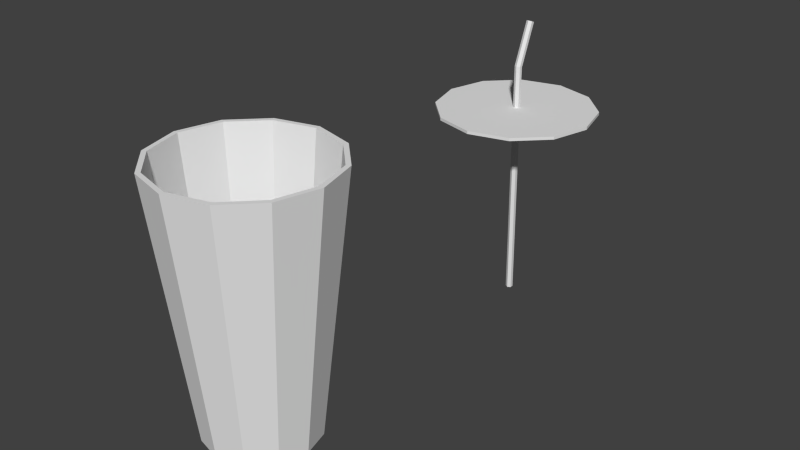 # Source: DrinkParts.blend  (saved by Blender 2.72.0; exported with 4.5.12 LTS)
import bpy
from mathutils import Matrix  # noqa: F401  (used for matrix-valued properties, if any)

bpy.ops.wm.read_factory_settings(use_empty=True)
scene = bpy.context.scene
scene.name = 'Scene'

# ---- collections
col_collection_1 = bpy.data.collections.new('Collection 1'); scene.collection.children.link(col_collection_1)

# ---- materials (node trees are filled in below, after node groups)
mat_drink = bpy.data.materials.new('Drink')
mat_drink.alpha_threshold = 0.0
mat_drink.use_transparent_shadow = False
mat_drink.roughness = 0.5
mat_drink_001 = bpy.data.materials.new('Drink.001')
mat_drink_001.alpha_threshold = 0.0
mat_drink_001.use_transparent_shadow = False
mat_drink_001.roughness = 0.5

# ---- material node trees

# ---- world
world_world = bpy.data.worlds.new('World'); scene.world = world_world
world_world.color = (0.05088, 0.05088, 0.05088)
world_world.use_sun_shadow = False
world_world.sun_shadow_jitter_overblur = 0.0
world_world.cycles.sampling_method = 'MANUAL'
world_world.cycles.sample_map_resolution = 256

# ---- meshes
me_cylinder = bpy.data.meshes.new('Cylinder')
me_cylinder.from_pydata([(-1.07e-06, -0.3467, 0.1461), (-1.647e-06, 0.3408, 0.225), (-0.07306, -0.3467, 0.1265), (-0.1125, 0.3408, 0.1949), (-0.1265, -0.3467, 0.07306), (-0.1949, 0.3408, 0.1125), (-0.1461, -0.3467, -3.343e-06), (-0.225, 0.3408, -1.671e-06), (-0.1265, -0.3467, -0.07306), (-0.1949, 0.3408, -0.1125), (-0.07306, -0.3467, -0.1265), (-0.1125, 0.3408, -0.1949), (1.042e-06, -0.3467, -0.1461), (1.605e-06, 0.3408, -0.225), (0.07306, -0.3467, -0.1265), (0.1125, 0.3408, -0.1949), (0.1265, -0.3467, -0.07306), (0.1949, 0.3408, -0.1125), (0.1461, -0.3467, -1.27e-06), (0.225, 0.3408, 1.521e-06), (0.1265, -0.3467, 0.07306), (0.1949, 0.3408, 0.1125), (0.07306, -0.3467, 0.1265), (0.1125, 0.3408, 0.1949), (-1.557e-06, 0.3408, 0.2126), (-0.1063, 0.3408, 0.1841), (-0.1841, 0.3408, 0.1063), (-0.2126, 0.3408, -1.582e-06), (-0.1841, 0.3408, -0.1063), (-0.1063, 0.3408, -0.1841), (1.517e-06, 0.3408, -0.2126), (0.1063, 0.3408, -0.1841), (0.1841, 0.3408, -0.1063), (0.2126, 0.3408, 1.434e-06), (0.1841, 0.3408, 0.1063), (0.1063, 0.3408, 0.1841), (-1.034e-06, -0.325, 0.1414), (-0.07069, -0.325, 0.1224), (-0.1224, -0.325, 0.07069), (-0.1414, -0.325, 1.328e-06), (-0.1224, -0.325, -0.07068), (-0.07069, -0.325, -0.1224), (1.01e-06, -0.325, -0.1414), (0.07069, -0.325, -0.1224), (0.1224, -0.325, -0.07068), (0.1414, -0.325, 3.333e-06), (0.1224, -0.325, 0.07069), (0.07069, -0.325, 0.1224)], [], [(0, 1, 3, 2), (2, 3, 5, 4), (4, 5, 7, 6), (6, 7, 9, 8), (8, 9, 11, 10), (10, 11, 13, 12), (12, 13, 15, 14), (14, 15, 17, 16), (16, 17, 19, 18), (18, 19, 21, 20), (22, 23, 1, 0), (20, 21, 23, 22), (0, 2, 4, 6, 8, 10, 12, 14, 16, 18, 20, 22), (1, 23, 35, 24), (23, 21, 34, 35), (21, 19, 33, 34), (19, 17, 32, 33), (17, 15, 31, 32), (15, 13, 30, 31), (13, 11, 29, 30), (11, 9, 28, 29), (9, 7, 27, 28), (7, 5, 26, 27), (5, 3, 25, 26), (3, 1, 24, 25), (24, 35, 47, 36), (35, 34, 46, 47), (34, 33, 45, 46), (33, 32, 44, 45), (32, 31, 43, 44), (31, 30, 42, 43), (30, 29, 41, 42), (29, 28, 40, 41), (28, 27, 39, 40), (27, 26, 38, 39), (26, 25, 37, 38), (25, 24, 36, 37), (37, 36, 47, 46, 45, 44, 43, 42, 41, 40, 39, 38)])
_uv = me_cylinder.uv_layers.new(name='UVMap')
_uv.uv.foreach_set('vector', [0.7241, 0.3361, 0.7406, 0.8379, 0.6463, 0.8379, 0.6628, 0.3361, 0.6628, 0.3361, 0.6463, 0.8379, 0.565, 0.832, 0.61, 0.3323, 0.6952, 0.1299, 0.7402, 0.6296, 0.658, 0.6322, 0.6418, 0.1316, 0.6418, 0.1316, 0.658, 0.6322, 0.5636, 0.6322, 0.5805, 0.1316, 0.5805, 0.1316, 0.5636, 0.6322, 0.4824, 0.6296, 0.5278, 0.1299, 0.9416, -0.004406, 0.9802, 0.4928, 0.8934, 0.4921, 0.8853, -0.004874, 0.8853, -0.004874, 0.8934, 0.4921, 0.7997, 0.4921, 0.8244, -0.004874, 0.8244, -0.004874, 0.7997, 0.4921, 0.7242, 0.4928, 0.7754, -0.004406, 0.3134, 0.01813, 0.3585, 0.5181, 0.2763, 0.5217, 0.26, 0.0205, 0.26, 0.0205, 0.2763, 0.5217, 0.1819, 0.5217, 0.1987, 0.0205, 0.7775, 0.3323, 0.8228, 0.832, 0.7406, 0.8379, 0.7241, 0.3361, 0.1987, 0.0205, 0.1819, 0.5217, 0.1007, 0.5181, 0.146, 0.01813, 0.1666, 0.926, 0.1666, 0.8956, 0.1819, 0.8693, 0.2084, 0.8541, 0.2389, 0.8541, 0.2654, 0.8693, 0.2807, 0.8957, 0.2807, 0.9261, 0.2654, 0.9524, 0.2389, 0.9676, 0.2084, 0.9676, 0.1819, 0.9524, 0.2667, 0.5933, 0.3587, 0.6464, 0.3442, 0.6609, 0.2614, 0.6131, 0.3587, 0.6464, 0.4119, 0.7384, 0.392, 0.7438, 0.3442, 0.6609, 0.4119, 0.7384, 0.4119, 0.8447, 0.392, 0.8394, 0.392, 0.7438, 0.4119, 0.8447, 0.3587, 0.9367, 0.3442, 0.9222, 0.392, 0.8394, 0.3587, 0.9367, 0.2667, 0.9898, 0.2614, 0.97, 0.3442, 0.9222, 0.2667, 0.9898, 0.1605, 0.9898, 0.1658, 0.97, 0.2614, 0.97, 0.1605, 0.9898, 0.06844, 0.9367, 0.08295, 0.9222, 0.1658, 0.97, 0.06844, 0.9367, 0.01531, 0.8447, 0.03514, 0.8394, 0.08295, 0.9222, 0.01531, 0.8447, 0.01531, 0.7384, 0.03514, 0.7438, 0.03514, 0.8394, 0.01531, 0.7384, 0.06844, 0.6464, 0.08295, 0.6609, 0.03514, 0.7438, 0.06844, 0.6464, 0.1605, 0.5933, 0.1658, 0.6131, 0.08295, 0.6609, 0.1605, 0.5933, 0.2667, 0.5933, 0.2614, 0.6131, 0.1658, 0.6131, 0.3589, 0.7566, 0.368, 0.7566, 0.3665, 0.8561, 0.3604, 0.8561, 0.368, 0.7566, 0.3759, 0.7574, 0.3718, 0.8566, 0.3665, 0.8561, 0.3259, 0.7574, 0.3339, 0.7566, 0.3354, 0.8561, 0.3301, 0.8566, 0.3339, 0.7566, 0.343, 0.7566, 0.3415, 0.8561, 0.3354, 0.8561, 0.343, 0.7566, 0.3509, 0.7574, 0.3468, 0.8566, 0.3415, 0.8561, 0.3009, 0.8558, 0.293, 0.8566, 0.2915, 0.7571, 0.2968, 0.7566, 0.293, 0.8566, 0.2839, 0.8566, 0.2854, 0.7571, 0.2915, 0.7571, 0.2839, 0.8566, 0.2759, 0.8558, 0.2801, 0.7566, 0.2854, 0.7571, 0.3009, 0.7574, 0.3089, 0.7566, 0.3104, 0.8561, 0.3051, 0.8566, 0.3089, 0.7566, 0.318, 0.7566, 0.3165, 0.8561, 0.3104, 0.8561, 0.318, 0.7566, 0.3259, 0.7574, 0.3218, 0.8566, 0.3165, 0.8561, 0.3509, 0.7574, 0.3589, 0.7566, 0.3604, 0.8561, 0.3551, 0.8566, 0.2909, 0.8267, 0.3177, 0.8267, 0.3409, 0.8401, 0.3543, 0.8633, 0.3543, 0.8901, 0.3409, 0.9133, 0.3177, 0.9267, 0.2909, 0.9267, 0.2677, 0.9133, 0.2543, 0.8901, 0.2543, 0.8633, 0.2677, 0.8401])
me_cylinder.materials.append(mat_drink)
me_cylinder.use_remesh_preserve_volume = False
me_cylinder.use_remesh_preserve_attributes = False
me_cylinder.use_mirror_vertex_groups = False
me_cylinder.update()
me_cylinder_002 = bpy.data.meshes.new('Cylinder.002')
me_cylinder_002.from_pydata([(0.0, 0.1375, -0.34), (0.06875, 0.1191, -0.34), (0.1191, 0.06875, -0.34), (0.1375, -6.01e-09, -0.34), (0.1191, -0.06875, -0.34), (0.06875, -0.1191, -0.34), (2.076e-08, -0.1375, -0.34), (-0.06875, -0.1191, -0.34), (-0.1191, -0.06875, -0.34), (-0.1375, -6.393e-08, -0.34), (-0.1191, 0.06875, -0.34), (-0.06875, 0.1191, -0.34)], [], [(0, 11, 10, 9, 8, 7, 6, 5, 4, 3, 2, 1)])
_uv = me_cylinder_002.uv_layers.new(name='UVMap')
_uv.uv.foreach_set('vector', [0.0, 0.366, 0.134, 0.134, 0.366, 0.0, 0.634, 9.256e-08, 0.866, 0.134, 1.0, 0.366, 1.0, 0.634, 0.866, 0.866, 0.634, 1.0, 0.366, 1.0, 0.134, 0.866, 3.085e-08, 0.634])
me_cylinder_002.use_remesh_preserve_volume = False
me_cylinder_002.use_remesh_preserve_attributes = False
me_cylinder_002.use_mirror_vertex_groups = False
me_cylinder_002.update()
me_cylinder_001 = bpy.data.meshes.new('Cylinder.001')
me_cylinder_001.from_pydata([(-7.241e-08, -0.5376, 0.01208), (1.015e-08, 0.1465, 0.0007692), (-0.00866, -0.5376, 0.007076), (-0.00866, 0.1484, -0.003865), (-0.00866, -0.5376, -0.002924), (-0.00866, 0.1521, -0.01313), (7.454e-08, -0.5376, -0.007924), (1.464e-07, 0.154, -0.01777), (0.00866, -0.5376, -0.002924), (0.00866, 0.1521, -0.01313), (0.00866, -0.5376, 0.007076), (0.00866, 0.1484, -0.003865), (-4.786e-07, 0.263, 0.04794), (-0.008661, 0.2648, 0.04331), (-0.008661, 0.2686, 0.03404), (-3.423e-07, 0.2705, 0.02941), (0.00866, 0.2686, 0.03404), (0.00866, 0.2648, 0.04331), (-1.569e-06, 0.03436, 0.2169), (-0.1125, 0.03436, 0.1868), (-0.1949, 0.03436, 0.1044), (-0.225, 0.03436, -0.008064), (-0.1949, 0.03436, -0.1206), (-0.1125, 0.03436, -0.2029), (1.684e-06, 0.03436, -0.2331), (0.1125, 0.03436, -0.2029), (0.1949, 0.03436, -0.1206), (0.225, 0.03436, -0.008061), (0.1949, 0.03436, 0.1044), (0.1125, 0.03436, 0.1868), (-1.569e-06, 0.02596, 0.2169), (-0.1125, 0.02596, 0.1868), (-0.1949, 0.02596, 0.1044), (-0.225, 0.02596, -0.008065), (-0.1949, 0.02596, -0.1206), (-0.1125, 0.02596, -0.2029), (1.684e-06, 0.02596, -0.2331), (0.1125, 0.02596, -0.2029), (0.1949, 0.02596, -0.1206), (0.225, 0.02596, -0.008061), (0.1949, 0.02596, 0.1044), (0.1125, 0.02596, 0.1868)], [], [(0, 1, 3, 2), (2, 3, 5, 4), (4, 5, 7, 6), (6, 7, 9, 8), (1, 11, 17, 12), (10, 11, 1, 0), (8, 9, 11, 10), (13, 12, 17, 16, 15, 14), (11, 9, 16, 17), (9, 7, 15, 16), (7, 5, 14, 15), (5, 3, 13, 14), (3, 1, 12, 13), (19, 18, 29, 28, 27, 26, 25, 24, 23, 22, 21, 20), (31, 32, 33, 34, 35, 36, 37, 38, 39, 40, 41, 30), (18, 30, 41, 29), (29, 41, 40, 28), (28, 40, 39, 27), (27, 39, 38, 26), (26, 38, 37, 25), (25, 37, 36, 24), (24, 36, 35, 23), (23, 35, 34, 22), (22, 34, 33, 21), (21, 33, 32, 20), (20, 32, 31, 19), (19, 31, 30, 18)])
_uv = me_cylinder_001.uv_layers.new(name='UVMap')
_uv.uv.foreach_set('vector', [0.3433, 0.7975, 0.3288, 0.8536, 0.3216, 0.8538, 0.336, 0.7975, 0.336, 0.7975, 0.3216, 0.8538, 0.3182, 0.8542, 0.3324, 0.7974, 0.3036, 0.8677, 0.2893, 0.811, 0.2931, 0.8108, 0.3073, 0.8677, 0.3073, 0.8677, 0.2931, 0.8108, 0.3003, 0.811, 0.3146, 0.8677, 0.3288, 0.8536, 0.3326, 0.8538, 0.347, 0.8672, 0.3432, 0.867, 0.347, 0.7975, 0.3326, 0.8538, 0.3288, 0.8536, 0.3433, 0.7975, 0.3146, 0.8677, 0.3003, 0.811, 0.3037, 0.8113, 0.3182, 0.8676, 0.3596, 0.8013, 0.3533, 0.8019, 0.347, 0.8013, 0.347, 0.8002, 0.3533, 0.7996, 0.3596, 0.8002, 0.3037, 0.8113, 0.3003, 0.811, 0.3148, 0.7976, 0.3182, 0.7979, 0.3003, 0.811, 0.2931, 0.8108, 0.3076, 0.7974, 0.3148, 0.7976, 0.2931, 0.8108, 0.2893, 0.811, 0.3038, 0.7976, 0.3076, 0.7974, 0.3182, 0.8542, 0.3216, 0.8538, 0.336, 0.8672, 0.3326, 0.8675, 0.3216, 0.8538, 0.3288, 0.8536, 0.3432, 0.867, 0.336, 0.8672, 0.009868, 0.843, 0.009868, 0.7358, 0.06375, 0.643, 0.1571, 0.5893, 0.2648, 0.5892, 0.3582, 0.6428, 0.412, 0.7355, 0.412, 0.8427, 0.3582, 0.9356, 0.2648, 0.9893, 0.1571, 0.9893, 0.06375, 0.9358, 0.009868, 0.843, 0.06375, 0.9358, 0.1571, 0.9893, 0.2648, 0.9893, 0.3582, 0.9356, 0.412, 0.8427, 0.412, 0.7355, 0.3582, 0.6428, 0.2648, 0.5892, 0.1571, 0.5893, 0.06375, 0.643, 0.009868, 0.7358, 0.009868, 0.7358, 0.009868, 0.7358, 0.06375, 0.643, 0.06375, 0.643, 0.06375, 0.643, 0.06375, 0.643, 0.1571, 0.5893, 0.1571, 0.5893, 0.1571, 0.5893, 0.1571, 0.5893, 0.2648, 0.5892, 0.2648, 0.5892, 0.2648, 0.5892, 0.2648, 0.5892, 0.3582, 0.6428, 0.3582, 0.6428, 0.3582, 0.6428, 0.3582, 0.6428, 0.412, 0.7355, 0.412, 0.7355, 0.412, 0.7355, 0.412, 0.7355, 0.412, 0.8427, 0.412, 0.8427, 0.412, 0.8427, 0.412, 0.8427, 0.3582, 0.9356, 0.3582, 0.9356, 0.3582, 0.9356, 0.3582, 0.9356, 0.2648, 0.9893, 0.2648, 0.9893, 0.2648, 0.9893, 0.2648, 0.9893, 0.1571, 0.9893, 0.1571, 0.9893, 0.1571, 0.9893, 0.1571, 0.9893, 0.06375, 0.9358, 0.06375, 0.9358, 0.06375, 0.9358, 0.06375, 0.9358, 0.009868, 0.843, 0.009868, 0.843, 0.009868, 0.843, 0.009868, 0.843, 0.009868, 0.7358, 0.009868, 0.7358])
me_cylinder_001.materials.append(mat_drink_001)
me_cylinder_001.use_remesh_preserve_volume = False
me_cylinder_001.use_remesh_preserve_attributes = False
me_cylinder_001.use_mirror_vertex_groups = False
me_cylinder_001.update()

# ---- objects
ob_empty_cup = bpy.data.objects.new('Empty Cup', me_cylinder)
ob_liquid = bpy.data.objects.new('Liquid', me_cylinder_002)
ob_lid = bpy.data.objects.new('Lid', me_cylinder_001)

# ---- transforms, parenting, visibility, modifiers, constraints
ob_empty_cup.location = (0.0, 0.0, 0.0)
ob_empty_cup.rotation_euler = (1.571, -0.0, -3.142)
ob_empty_cup.lineart.crease_threshold = 0.0
ob_liquid.parent = ob_empty_cup
ob_liquid.matrix_parent_inverse = Matrix(((-1.0, -7.304e-06, 0.0, 0.0), (-2.644e-11, 3.62e-06, 1.0, 0.0), (-7.304e-06, 1.0, -3.62e-06, 0.0), (0.0, 0.0, 0.0, 1.0)))
ob_liquid.location = (0.0, 0.0, 0.0)
ob_liquid.lineart.crease_threshold = 0.0
ob_lid.location = (1.577e-08, 1.008, 0.1222)
ob_lid.rotation_euler = (1.571, -0.0, -3.142)
ob_lid.lineart.crease_threshold = 0.0

# ---- collection membership
col_collection_1.objects.link(ob_empty_cup)
col_collection_1.objects.link(ob_liquid)
col_collection_1.objects.link(ob_lid)

# ---- scene / render settings (as saved in the file)
scene.frame_start = 1; scene.frame_end = 250; scene.frame_set(3)
scene.render.engine = 'BLENDER_EEVEE_NEXT'
scene.render.resolution_percentage = 50
scene.render.dither_intensity = 0.0
scene.cycles.use_denoising = False
scene.cycles.samples = 10
scene.cycles.sampling_pattern = 'TABULATED_SOBOL'
scene.cycles.light_sampling_threshold = 0.0
scene.cycles.use_adaptive_sampling = False
scene.cycles.use_light_tree = False
scene.cycles.blur_glossy = 0.0
scene.cycles.pixel_filter_type = 'GAUSSIAN'
scene.cycles.sample_clamp_indirect = 0.0
scene.view_settings.view_transform = 'Standard'
bpy.context.view_layer.update()

# ---- added for rendering (the .blend has no active camera and no usable light): camera, sun
cam_auto = bpy.data.cameras.new('AutoCamera')
cam_auto.lens = 50.0
cam_auto.sensor_width = 36.0
cam_auto.clip_end = 1000.0
ob_auto_camera = bpy.data.objects.new('AutoCamera', cam_auto)
scene.collection.objects.link(ob_auto_camera)
ob_auto_camera.location = (1.59128, -1.40954, 1.26162)
ob_auto_camera.rotation_euler = (1.09748, -7.21219e-08, 0.694738)
scene.camera = ob_auto_camera
light_auto_sun = bpy.data.lights.new('AutoSun', 'SUN')
light_auto_sun.energy = 3.0
light_auto_sun.angle = 0.0523599
ob_auto_sun = bpy.data.objects.new('AutoSun', light_auto_sun)
scene.collection.objects.link(ob_auto_sun)
ob_auto_sun.rotation_euler = (0.872665, 0.174533, 0.523599)
bpy.context.view_layer.update()
